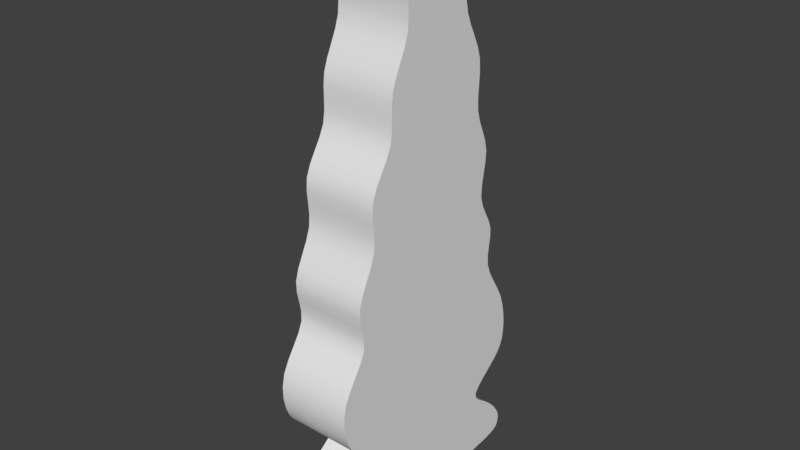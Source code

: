 # Source: tree.blend  (saved by Blender 2.77.0; exported with 4.5.12 LTS)
import bpy
from mathutils import Matrix  # noqa: F401  (used for matrix-valued properties, if any)

bpy.ops.wm.read_factory_settings(use_empty=True)
scene = bpy.context.scene
scene.name = 'Scene'

# ---- collections
col_collection_1 = bpy.data.collections.new('Collection 1'); scene.collection.children.link(col_collection_1)

# ---- materials (node trees are filled in below, after node groups)
mat_material = bpy.data.materials.new('Material')
mat_material.alpha_threshold = 0.0
mat_material.use_transparent_shadow = False
mat_material.roughness = 0.5
mat_material.line_color = (0.0, 0.0, 0.0, 1.0)

# ---- material node trees

# ---- world
world_world = bpy.data.worlds.new('World'); scene.world = world_world
world_world.color = (0.05088, 0.05088, 0.05088)
world_world.use_sun_shadow = False
world_world.sun_shadow_jitter_overblur = 0.0
world_world.cycles.sampling_method = 'MANUAL'

# ---- meshes
me_cube = bpy.data.meshes.new('Cube')
me_cube.from_pydata([(0.2003, -1.602e-07, 0.03363), (0.2003, 0.2723, 0.03388), (0.2003, -2.235e-07, 0.05078), (0.2003, -0.2723, 0.03388), (0.2003, -7.451e-08, 0.01757), (0.2003, 0.2418, 0.0186), (0.2003, 0.2862, 0.05078), (0.2003, -0.2862, 0.05078), (0.2003, -0.2418, 0.0186), (0.2003, -2.757e-07, 0.2238), (0.2003, -3.055e-07, 0.1912), (0.2003, 0.2603, 0.2238), (0.2003, -2.533e-07, 0.2564), (0.2003, -0.2603, 0.2238), (0.2003, -0.2743, 0.1912), (0.2003, 0.2743, 0.1912), (0.2003, 0.2439, 0.2564), (0.2003, -0.2439, 0.2564), (0.2003, -3.204e-07, 0.1098), (0.2003, -3.129e-07, 0.08854), (0.2003, 0.2939, 0.1098), (0.2003, -3.204e-07, 0.1336), (0.2003, -0.2939, 0.1098), (0.2003, -0.2936, 0.08854), (0.2003, 0.2936, 0.08854), (0.2003, 0.2912, 0.1336), (0.2003, -0.2912, 0.1336), (0.2003, -2.012e-07, 0.3391), (0.2003, -2.161e-07, 0.314), (0.2003, 0.1913, 0.3391), (0.2003, -1.937e-07, 0.3646), (0.2003, -0.1913, 0.3391), (0.2003, -0.2073, 0.314), (0.2003, 0.2073, 0.314), (0.2003, 0.1812, 0.3646), (0.2003, -0.1812, 0.3646), (0.2003, -0.0004558, 0.4588), (0.2003, -1.937e-07, 0.4244), (0.2003, 0.2117, 0.459), (0.2003, -0.001749, 0.4935), (0.2003, -0.2126, 0.4587), (0.2003, -0.1921, 0.4244), (0.2003, 0.1921, 0.4244), (0.2003, 0.2344, 0.4941), (0.2003, -0.2378, 0.4928), (0.2004, -0.01428, 0.584), (0.2004, -0.008524, 0.555), (0.2004, 0.2794, 0.5893), (0.2004, -0.0213, 0.6171), (0.2003, -0.3082, 0.5787), (0.2003, -0.2874, 0.5517), (0.2004, 0.2702, 0.5584), (0.2004, 0.2836, 0.6242), (0.2004, -0.3265, 0.6099), (0.2006, -0.03079, 2.931), (0.2008, -0.03326, 2.875), (0.2013, 0.0485, 2.928), (0.2005, -0.0273, 2.983), (0.1999, -0.1113, 2.932), (0.2, -0.1252, 2.878), (0.2016, 0.05733, 2.872), (0.201, 0.03654, 2.979), (0.1999, -0.09241, 2.981), (0.2023, -0.01649, 2.443), (0.2024, -0.01635, 2.384), (0.2032, 0.1127, 2.441), (0.2021, -0.01765, 2.502), (0.2013, -0.1479, 2.446), (0.2013, -0.162, 2.387), (0.2034, 0.1268, 2.382), (0.203, 0.09734, 2.499), (0.2012, -0.1344, 2.506), (0.2027, -0.03491, 1.96), (0.2027, -0.03956, 1.904), (0.2036, 0.1486, 1.952), (0.2027, -0.03043, 2.015), (0.2017, -0.2213, 1.967), (0.2016, -0.2402, 1.911), (0.2036, 0.1579, 1.897), (0.2036, 0.1386, 2.008), (0.2017, -0.202, 2.023), (0.2022, -0.06153, 1.48), (0.2021, -0.06231, 1.424), (0.2028, 0.1631, 1.479), (0.2023, -0.05997, 1.537), (0.2015, -0.2886, 1.481), (0.2014, -0.3038, 1.422), (0.2027, 0.1766, 1.426), (0.2029, 0.1502, 1.533), (0.2015, -0.2724, 1.541), (0.2012, -0.05862, 1.033), (0.2011, -0.05896, 0.9719), (0.2015, 0.2114, 1.042), (0.2014, -0.05754, 1.092), (0.2009, -0.3303, 1.024), (0.2008, -0.3501, 0.9636), (0.2013, 0.2305, 0.98), (0.2017, 0.1947, 1.101), (0.201, -0.3114, 1.082), (0.2007, -0.04607, 0.7742), (0.2006, -0.03789, 0.7121), (0.2008, 0.2734, 0.7827), (0.2008, -0.05287, 0.8408), (0.2005, -0.3666, 0.7655), (0.2004, -0.3568, 0.7032), (0.2006, 0.2802, 0.7209), (0.2009, 0.263, 0.8489), (0.2006, -0.3701, 0.8325), (0.2017, -0.05911, 1.26), (0.2016, -0.05755, 1.205), (0.2022, 0.1844, 1.269), (0.2019, -0.06086, 1.315), (0.2012, -0.3048, 1.251), (0.2011, -0.2987, 1.195), (0.202, 0.1818, 1.215), (0.2024, 0.1873, 1.322), (0.2012, -0.3114, 1.307), (0.2025, -0.05191, 1.722), (0.2025, -0.05509, 1.659), (0.2033, 0.1513, 1.715), (0.2026, -0.04823, 1.785), (0.2016, -0.2578, 1.73), (0.2016, -0.2569, 1.666), (0.2032, 0.1443, 1.651), (0.2035, 0.1589, 1.778), (0.2016, -0.2584, 1.793), (0.2027, -0.02036, 2.198), (0.2027, -0.02303, 2.134), (0.2036, 0.1349, 2.193), (0.2026, -0.01836, 2.261), (0.2016, -0.1781, 2.202), (0.2017, -0.18, 2.14), (0.2036, 0.1316, 2.129), (0.2036, 0.1377, 2.258), (0.2015, -0.1771, 2.264), (0.2015, -0.02807, 2.69), (0.2017, -0.02381, 2.626), (0.2023, 0.07078, 2.685), (0.2012, -0.03177, 2.754), (0.2007, -0.1284, 2.695), (0.2009, -0.1247, 2.63), (0.2025, 0.07566, 2.621), (0.2021, 0.06734, 2.75), (0.2004, -0.1324, 2.759), (0.2003, 0.203, 0.004134), (0.2003, 1.863e-08, 0.002067), (0.2003, -0.203, 0.004134), (0.2003, 0.4836, 0.02067), (0.2003, 0.5446, 0.0344), (0.2003, 0.5723, 0.05078), (0.2003, -0.4836, 0.02067), (0.2003, -0.5446, 0.0344), (0.2003, -0.5723, 0.05078), (0.2003, 0.2908, 0.06908), (0.2003, -2.794e-07, 0.06908), (0.2003, -0.2908, 0.06908), (0.2003, 0.2849, 0.1605), (0.2003, -3.148e-07, 0.1605), (0.2003, -0.2849, 0.1605), (0.2003, -0.5872, 0.08854), (0.2003, -0.5879, 0.1098), (0.2003, -0.5825, 0.1336), (0.2003, 0.5872, 0.08854), (0.2003, 0.5879, 0.1098), (0.2003, 0.5825, 0.1336), (0.2003, 0.226, 0.2871), (0.2003, -2.347e-07, 0.2871), (0.2003, -0.226, 0.2871), (0.2003, 0.5486, 0.1912), (0.2003, 0.5207, 0.2238), (0.2003, 0.4879, 0.2564), (0.2003, -0.4879, 0.2564), (0.2003, -0.5207, 0.2238), (0.2003, -0.5486, 0.1912), (0.2003, 0.1803, 0.3923), (0.2003, -1.919e-07, 0.3923), (0.2003, -0.1804, 0.3923), (0.2003, 0.3623, 0.3646), (0.2003, 0.3825, 0.3391), (0.2003, 0.4146, 0.314), (0.2003, -0.4146, 0.314), (0.2003, -0.3825, 0.3391), (0.2003, -0.3623, 0.3646), (0.2003, 0.2554, 0.5279), (0.2003, -0.004282, 0.5262), (0.2003, -0.264, 0.5245), (0.2003, -0.3842, 0.4244), (0.2003, -0.4248, 0.4585), (0.2003, -0.4741, 0.4921), (0.2003, 0.3842, 0.4244), (0.2003, 0.4239, 0.4592), (0.2003, 0.4707, 0.4948), (0.2005, 0.2836, 0.6669), (0.2005, -0.02929, 0.6585), (0.2004, -0.3427, 0.65), (0.2004, 0.5886, 0.6315), (0.2003, 0.5733, 0.5947), (0.2003, 0.5493, 0.5618), (0.2003, -0.5667, 0.5482), (0.2003, -0.6026, 0.5732), (0.2003, -0.6325, 0.6026), (0.2007, 0.02283, 3.027), (0.2003, -0.02351, 3.034), (0.1999, -0.07121, 3.027), (0.2009, 0.5782, 0.8574), (0.2007, 0.5925, 0.7916), (0.2006, 0.5982, 0.73), (0.1993, -0.2186, 2.882), (0.1993, -0.193, 2.933), (0.1994, -0.1585, 2.975), (0.2028, 0.1649, 2.745), (0.203, 0.1682, 2.681), (0.2032, 0.1737, 2.617), (0.2003, -0.3101, 2.388), (0.2003, -0.2813, 2.449), (0.2003, -0.2529, 2.509), (0.2027, 0.08388, 2.559), (0.2019, -0.02001, 2.563), (0.2011, -0.1254, 2.567), (0.2045, 0.2911, 2.256), (0.2045, 0.2877, 2.189), (0.2044, 0.284, 2.123), (0.2006, -0.4439, 1.918), (0.2007, -0.4105, 1.974), (0.2008, -0.376, 2.03), (0.2036, 0.1316, 2.066), (0.2027, -0.02638, 2.073), (0.2018, -0.1867, 2.08), (0.2041, 0.3633, 1.771), (0.2039, 0.352, 1.708), (0.2037, 0.3414, 1.644), (0.2007, -0.5478, 1.419), (0.2007, -0.5181, 1.482), (0.2008, -0.4873, 1.545), (0.203, 0.1424, 1.59), (0.2024, -0.05778, 1.596), (0.2016, -0.2602, 1.603), (0.2027, 0.4334, 1.33), (0.2025, 0.4261, 1.279), (0.2023, 0.4195, 1.225), (0.2005, -0.643, 0.9547), (0.2005, -0.6037, 1.015), (0.2006, -0.567, 1.072), (0.2019, 0.1838, 1.159), (0.2015, -0.05681, 1.149), (0.2011, -0.2991, 1.139), (0.2019, 0.4456, 1.111), (0.2016, 0.4801, 1.051), (0.2014, 0.5188, 0.9886), (0.2003, -0.6768, 0.694), (0.2004, -0.6885, 0.7564), (0.2004, -0.6889, 0.8237), (0.2011, 0.2488, 0.9158), (0.2009, -0.05742, 0.908), (0.2007, -0.3652, 0.9), (0.2007, -0.5418, 1.185), (0.2007, -0.5525, 1.241), (0.2007, -0.5643, 1.299), (0.2034, 0.3582, 1.529), (0.2032, 0.3855, 1.478), (0.2031, 0.4131, 1.429), (0.2026, 0.1861, 1.375), (0.202, -0.06214, 1.369), (0.2013, -0.313, 1.364), (0.2008, -0.4612, 1.673), (0.2007, -0.4665, 1.737), (0.2007, -0.4717, 1.799), (0.2044, 0.3051, 2.001), (0.2044, 0.3295, 1.946), (0.2044, 0.3526, 1.89), (0.2036, 0.1627, 1.839), (0.2027, -0.0441, 1.846), (0.2016, -0.2541, 1.853), (0.2007, -0.3394, 2.146), (0.2006, -0.3384, 2.206), (0.2004, -0.3384, 2.267), (0.2038, 0.2106, 2.496), (0.204, 0.2399, 2.439), (0.2043, 0.2676, 2.381), (0.2035, 0.1362, 2.322), (0.2025, -0.01703, 2.324), (0.2014, -0.173, 2.326), (0.2001, -0.227, 2.635), (0.1998, -0.2302, 2.7), (0.1996, -0.2346, 2.763), (0.2016, 0.09939, 2.971), (0.2019, 0.1266, 2.924), (0.2023, 0.1466, 2.869), (0.2018, 0.06346, 2.812), (0.201, -0.03387, 2.816), (0.2002, -0.1328, 2.82), (0.2003, 0.3746, 0.01034), (0.2003, -0.3746, 0.01034), (0.2003, 0.5816, 0.06908), (0.2003, -0.5816, 0.06908), (0.2003, 0.5698, 0.1605), (0.2003, -0.5698, 0.1605), (0.2003, 0.4519, 0.2871), (0.2003, -0.4519, 0.2871), (0.2003, 0.3607, 0.3923), (0.2003, -0.3607, 0.3923), (0.2003, 0.5155, 0.5296), (0.2003, -0.5241, 0.5228), (0.2005, 0.5965, 0.6755), (0.2003, -0.657, 0.6412), (0.2011, 0.0648, 3.006), (0.1996, -0.1172, 3.007), (0.2035, 0.1863, 2.555), (0.2003, -0.2322, 2.571), (0.2044, 0.2873, 2.06), (0.2008, -0.3494, 2.087), (0.2035, 0.3405, 1.584), (0.2009, -0.465, 1.609), (0.2021, 0.4229, 1.169), (0.2007, -0.543, 1.128), (0.2011, 0.5541, 0.9241), (0.2004, -0.6747, 0.8913), (0.2007, -0.5664, 1.358), (0.2029, 0.4321, 1.38), (0.2006, -0.4673, 1.86), (0.2043, 0.3664, 1.833), (0.2003, -0.3316, 2.328), (0.2044, 0.2869, 2.32), (0.1994, -0.2331, 2.824), (0.2026, 0.1593, 2.808), (-0.2021, -1.602e-07, 0.03363), (-0.2021, 0.2723, 0.03388), (-0.2021, -2.235e-07, 0.05078), (-0.2021, -0.2723, 0.03388), (-0.2021, -7.451e-08, 0.01757), (-0.2021, 0.2418, 0.0186), (-0.2021, 0.2862, 0.05078), (-0.2021, -0.2862, 0.05078), (-0.2021, -0.2418, 0.0186), (-0.2021, -2.757e-07, 0.2238), (-0.2021, -3.055e-07, 0.1912), (-0.2021, 0.2603, 0.2238), (-0.2021, -2.533e-07, 0.2564), (-0.2021, -0.2603, 0.2238), (-0.2021, -0.2743, 0.1912), (-0.2021, 0.2743, 0.1912), (-0.2021, 0.2439, 0.2564), (-0.2021, -0.2439, 0.2564), (-0.2021, -3.204e-07, 0.1098), (-0.2021, -3.129e-07, 0.08854), (-0.2021, 0.2939, 0.1098), (-0.2021, -3.204e-07, 0.1336), (-0.2021, -0.2939, 0.1098), (-0.2021, -0.2936, 0.08854), (-0.2021, 0.2936, 0.08854), (-0.2021, 0.2912, 0.1336), (-0.2021, -0.2912, 0.1336), (-0.2021, -2.012e-07, 0.3391), (-0.2021, -2.161e-07, 0.314), (-0.2021, 0.1913, 0.3391), (-0.2021, -1.937e-07, 0.3646), (-0.2021, -0.1913, 0.3391), (-0.2021, -0.2073, 0.314), (-0.2021, 0.2073, 0.314), (-0.2021, 0.1812, 0.3646), (-0.2021, -0.1812, 0.3646), (-0.2021, -0.0004552, 0.4588), (-0.2021, -1.937e-07, 0.4244), (-0.2021, 0.2117, 0.459), (-0.2021, -0.001744, 0.4935), (-0.2021, -0.2126, 0.4587), (-0.2021, -0.1921, 0.4244), (-0.2021, 0.1921, 0.4244), (-0.2021, 0.2344, 0.4941), (-0.2021, -0.2378, 0.4928), (-0.202, -0.01425, 0.584), (-0.202, -0.008504, 0.555), (-0.202, 0.2794, 0.5893), (-0.202, -0.02125, 0.6171), (-0.202, -0.3081, 0.5786), (-0.2021, -0.2874, 0.5517), (-0.202, 0.2702, 0.5584), (-0.202, 0.2836, 0.6242), (-0.202, -0.3265, 0.6099), (-0.2018, -0.02741, 2.929), (-0.2016, -0.02991, 2.874), (-0.2011, 0.05186, 2.926), (-0.2019, -0.02391, 2.982), (-0.2024, -0.108, 2.931), (-0.2023, -0.1219, 2.877), (-0.2008, 0.06068, 2.871), (-0.2014, 0.03992, 2.977), (-0.2025, -0.08903, 2.979), (-0.2001, -0.01355, 2.442), (-0.2, -0.01348, 2.383), (-0.1992, 0.1157, 2.439), (-0.2003, -0.01462, 2.501), (-0.2011, -0.1449, 2.445), (-0.201, -0.1591, 2.385), (-0.199, 0.1296, 2.381), (-0.1994, 0.1003, 2.498), (-0.2012, -0.1314, 2.504), (-0.1997, -0.03277, 1.959), (-0.1997, -0.03753, 1.903), (-0.1987, 0.1507, 1.951), (-0.1997, -0.02819, 2.015), (-0.2007, -0.2192, 1.966), (-0.2007, -0.2382, 1.91), (-0.1988, 0.1599, 1.896), (-0.1988, 0.1408, 2.007), (-0.2006, -0.1997, 2.022), (-0.2002, -0.06033, 1.479), (-0.2003, -0.06121, 1.424), (-0.1996, 0.1643, 1.478), (-0.2001, -0.05866, 1.536), (-0.2009, -0.2874, 1.481), (-0.201, -0.3027, 1.421), (-0.1997, 0.1776, 1.426), (-0.1995, 0.1515, 1.532), (-0.2008, -0.2712, 1.541), (-0.2012, -0.05817, 1.033), (-0.2013, -0.05859, 0.9717), (-0.2009, 0.2118, 1.042), (-0.201, -0.057, 1.092), (-0.2015, -0.3299, 1.024), (-0.2016, -0.3498, 0.9635), (-0.2011, 0.2309, 0.9799), (-0.2007, 0.1952, 1.101), (-0.2014, -0.3109, 1.082), (-0.2017, -0.04591, 0.7741), (-0.2018, -0.03778, 0.7121), (-0.2016, 0.2736, 0.7827), (-0.2016, -0.05265, 0.8407), (-0.2019, -0.3665, 0.7655), (-0.202, -0.3567, 0.7032), (-0.2018, 0.2803, 0.7209), (-0.2015, 0.2632, 0.8488), (-0.2018, -0.3699, 0.8324), (-0.2006, -0.0583, 1.26), (-0.2008, -0.05683, 1.205), (-0.2002, 0.1852, 1.269), (-0.2005, -0.05995, 1.314), (-0.2012, -0.304, 1.251), (-0.2013, -0.2981, 1.195), (-0.2004, 0.1825, 1.215), (-0.2, 0.1882, 1.322), (-0.2011, -0.3106, 1.307), (-0.1999, -0.05023, 1.721), (-0.1999, -0.05354, 1.658), (-0.1991, 0.1529, 1.714), (-0.1998, -0.04643, 1.784), (-0.2007, -0.2562, 1.729), (-0.2007, -0.2554, 1.666), (-0.1992, 0.1458, 1.651), (-0.1989, 0.1607, 1.777), (-0.2008, -0.2567, 1.792), (-0.1997, -0.01779, 2.196), (-0.1997, -0.02057, 2.133), (-0.1988, 0.1374, 2.192), (-0.1998, -0.01568, 2.26), (-0.2008, -0.1756, 2.201), (-0.2007, -0.1776, 2.139), (-0.1988, 0.134, 2.127), (-0.1988, 0.1403, 2.257), (-0.2009, -0.1744, 2.263), (-0.2009, -0.02484, 2.689), (-0.2007, -0.02064, 2.624), (-0.2001, 0.074, 2.684), (-0.2011, -0.02849, 2.753), (-0.2017, -0.1252, 2.693), (-0.2015, -0.1216, 2.629), (-0.1999, 0.07881, 2.62), (-0.2003, 0.07061, 2.748), (-0.202, -0.1292, 2.757), (-0.2021, 0.203, 0.004134), (-0.2021, 1.863e-08, 0.002067), (-0.2021, -0.203, 0.004134), (-0.2021, 0.4836, 0.02067), (-0.2021, 0.5446, 0.0344), (-0.2021, 0.5723, 0.05078), (-0.2021, -0.4836, 0.02067), (-0.2021, -0.5446, 0.0344), (-0.2021, -0.5723, 0.05078), (-0.2021, 0.2908, 0.06908), (-0.2021, -2.794e-07, 0.06908), (-0.2021, -0.2908, 0.06908), (-0.2021, 0.2849, 0.1605), (-0.2021, -3.148e-07, 0.1605), (-0.2021, -0.2849, 0.1605), (-0.2021, -0.5872, 0.08854), (-0.2021, -0.5879, 0.1098), (-0.2021, -0.5825, 0.1336), (-0.2021, 0.5872, 0.08854), (-0.2021, 0.5879, 0.1098), (-0.2021, 0.5825, 0.1336), (-0.2021, 0.226, 0.2871), (-0.2021, -2.347e-07, 0.2871), (-0.2021, -0.226, 0.2871), (-0.2021, 0.5486, 0.1912), (-0.2021, 0.5207, 0.2238), (-0.2021, 0.4879, 0.2564), (-0.2021, -0.4879, 0.2564), (-0.2021, -0.5207, 0.2238), (-0.2021, -0.5486, 0.1912), (-0.2021, 0.1803, 0.3923), (-0.2021, -1.919e-07, 0.3923), (-0.2021, -0.1804, 0.3923), (-0.2021, 0.3623, 0.3646), (-0.2021, 0.3825, 0.3391), (-0.2021, 0.4146, 0.314), (-0.2021, -0.4146, 0.314), (-0.2021, -0.3825, 0.3391), (-0.2021, -0.3623, 0.3646), (-0.2021, 0.2555, 0.5279), (-0.2021, -0.00427, 0.5262), (-0.2021, -0.264, 0.5245), (-0.2021, -0.3842, 0.4244), (-0.2021, -0.4248, 0.4585), (-0.2021, -0.4741, 0.4921), (-0.2021, 0.3842, 0.4244), (-0.2021, 0.4239, 0.4592), (-0.2021, 0.4707, 0.4948), (-0.2019, 0.2836, 0.6669), (-0.2019, -0.02922, 0.6584), (-0.202, -0.3427, 0.6499), (-0.202, 0.5886, 0.6315), (-0.202, 0.5733, 0.5947), (-0.2021, 0.5493, 0.5618), (-0.2021, -0.5667, 0.5482), (-0.2021, -0.6026, 0.5732), (-0.2021, -0.6325, 0.6026), (-0.2017, 0.02621, 3.025), (-0.2021, -0.02012, 3.032), (-0.2025, -0.06782, 3.025), (-0.2015, 0.5783, 0.8573), (-0.2017, 0.5926, 0.7916), (-0.2018, 0.5982, 0.7299), (-0.2031, -0.2153, 2.88), (-0.2031, -0.1897, 2.931), (-0.203, -0.1552, 2.974), (-0.1995, 0.1682, 2.744), (-0.1993, 0.1714, 2.679), (-0.1991, 0.1769, 2.616), (-0.2021, -0.3073, 2.387), (-0.2021, -0.2784, 2.447), (-0.2021, -0.2499, 2.508), (-0.1996, 0.08696, 2.557), (-0.2004, -0.01691, 2.561), (-0.2013, -0.1223, 2.566), (-0.1979, 0.2937, 2.255), (-0.1979, 0.2902, 2.188), (-0.198, 0.2863, 2.122), (-0.2018, -0.442, 1.917), (-0.2017, -0.4085, 1.973), (-0.2016, -0.3739, 2.029), (-0.1988, 0.1339, 2.065), (-0.1997, -0.02403, 2.072), (-0.2006, -0.1844, 2.079), (-0.1982, 0.365, 1.771), (-0.1985, 0.3535, 1.707), (-0.1987, 0.3429, 1.644), (-0.2017, -0.5468, 1.419), (-0.2016, -0.5171, 1.481), (-0.2016, -0.4861, 1.545), (-0.1994, 0.1438, 1.589), (-0.2, -0.05635, 1.596), (-0.2008, -0.2588, 1.602), (-0.1997, 0.4342, 1.33), (-0.1999, 0.4269, 1.278), (-0.2001, 0.4202, 1.225), (-0.2019, -0.6427, 0.9545), (-0.2019, -0.6034, 1.014), (-0.2018, -0.5666, 1.072), (-0.2005, 0.1844, 1.159), (-0.2009, -0.05619, 1.149), (-0.2013, -0.2985, 1.139), (-0.2005, 0.4461, 1.111), (-0.2008, 0.4805, 1.051), (-0.201, 0.5191, 0.9884), (-0.2021, -0.6768, 0.694), (-0.202, -0.6884, 0.7563), (-0.202, -0.6888, 0.8236), (-0.2013, 0.2491, 0.9157), (-0.2015, -0.05713, 0.9078), (-0.2017, -0.365, 0.8999), (-0.2017, -0.5412, 1.184), (-0.2017, -0.5518, 1.241), (-0.2017, -0.5636, 1.298), (-0.199, 0.3594, 1.528), (-0.1991, 0.3866, 1.477), (-0.1993, 0.4141, 1.428), (-0.1998, 0.1871, 1.374), (-0.2004, -0.06114, 1.369), (-0.2011, -0.3121, 1.364), (-0.2016, -0.4597, 1.673), (-0.2016, -0.4649, 1.736), (-0.2017, -0.47, 1.799), (-0.198, 0.3073, 2.0), (-0.198, 0.3315, 1.945), (-0.198, 0.3544, 1.89), (-0.1988, 0.1645, 1.839), (-0.1997, -0.04218, 1.846), (-0.2008, -0.2522, 1.853), (-0.2017, -0.337, 2.145), (-0.2018, -0.3359, 2.205), (-0.2019, -0.3359, 2.266), (-0.1986, 0.2136, 2.495), (-0.1983, 0.2428, 2.437), (-0.1981, 0.2703, 2.379), (-0.1989, 0.139, 2.321), (-0.1999, -0.01425, 2.323), (-0.201, -0.1702, 2.325), (-0.2023, -0.2239, 2.634), (-0.2025, -0.227, 2.698), (-0.2028, -0.2314, 2.762), (-0.2008, 0.1028, 2.969), (-0.2004, 0.13, 2.923), (-0.2001, 0.1499, 2.868), (-0.2006, 0.06677, 2.811), (-0.2014, -0.03055, 2.815), (-0.2022, -0.1294, 2.819), (-0.2021, 0.3746, 0.01034), (-0.2021, -0.3746, 0.01034), (-0.2021, 0.5816, 0.06908), (-0.2021, -0.5816, 0.06908), (-0.2021, 0.5698, 0.1605), (-0.2021, -0.5698, 0.1605), (-0.2021, 0.4519, 0.2871), (-0.2021, -0.4519, 0.2871), (-0.2021, 0.3607, 0.3923), (-0.2021, -0.3607, 0.3923), (-0.2021, 0.5155, 0.5296), (-0.2021, -0.5241, 0.5228), (-0.2019, 0.5965, 0.6755), (-0.2021, -0.657, 0.6412), (-0.2012, 0.06818, 3.004), (-0.2028, -0.1139, 3.006), (-0.1989, 0.1893, 2.553), (-0.2021, -0.2292, 2.57), (-0.198, 0.2896, 2.059), (-0.2016, -0.3471, 2.086), (-0.1989, 0.3418, 1.583), (-0.2015, -0.4637, 1.609), (-0.2003, 0.4234, 1.169), (-0.2017, -0.5425, 1.128), (-0.2013, 0.5543, 0.924), (-0.202, -0.6746, 0.8913), (-0.2017, -0.5656, 1.357), (-0.1995, 0.433, 1.38), (-0.2018, -0.4655, 1.859), (-0.1981, 0.3682, 1.832), (-0.2021, -0.329, 2.327), (-0.198, 0.2895, 2.319), (-0.203, -0.2299, 2.823), (-0.1998, 0.1626, 2.807)], [], [(0, 4, 5, 1), (1, 5, 147, 148), (4, 145, 144, 5), (5, 144, 291, 147), (0, 1, 6, 2), (2, 6, 153, 154), (1, 148, 149, 6), (6, 149, 293, 153), (0, 2, 7, 3), (3, 7, 152, 151), (2, 154, 155, 7), (7, 155, 294, 152), (0, 3, 8, 4), (4, 8, 146, 145), (3, 151, 150, 8), (8, 150, 292, 146), (9, 13, 14, 10), (10, 14, 158, 157), (13, 172, 173, 14), (14, 173, 296, 158), (9, 10, 15, 11), (11, 15, 168, 169), (10, 157, 156, 15), (15, 156, 295, 168), (9, 11, 16, 12), (12, 16, 165, 166), (11, 169, 170, 16), (16, 170, 297, 165), (9, 12, 17, 13), (13, 17, 171, 172), (12, 166, 167, 17), (17, 167, 298, 171), (18, 22, 23, 19), (19, 23, 155, 154), (22, 160, 159, 23), (23, 159, 294, 155), (18, 19, 24, 20), (20, 24, 162, 163), (19, 154, 153, 24), (24, 153, 293, 162), (18, 20, 25, 21), (21, 25, 156, 157), (20, 163, 164, 25), (25, 164, 295, 156), (18, 21, 26, 22), (22, 26, 161, 160), (21, 157, 158, 26), (26, 158, 296, 161), (27, 31, 32, 28), (28, 32, 167, 166), (31, 181, 180, 32), (32, 180, 298, 167), (27, 28, 33, 29), (29, 33, 179, 178), (28, 166, 165, 33), (33, 165, 297, 179), (27, 29, 34, 30), (30, 34, 174, 175), (29, 178, 177, 34), (34, 177, 299, 174), (27, 30, 35, 31), (31, 35, 182, 181), (30, 175, 176, 35), (35, 176, 300, 182), (36, 40, 41, 37), (37, 41, 176, 175), (40, 187, 186, 41), (41, 186, 300, 176), (36, 37, 42, 38), (38, 42, 189, 190), (37, 175, 174, 42), (42, 174, 299, 189), (36, 38, 43, 39), (39, 43, 183, 184), (38, 190, 191, 43), (43, 191, 301, 183), (36, 39, 44, 40), (40, 44, 188, 187), (39, 184, 185, 44), (44, 185, 302, 188), (45, 49, 50, 46), (46, 50, 185, 184), (49, 199, 198, 50), (50, 198, 302, 185), (45, 46, 51, 47), (47, 51, 197, 196), (46, 184, 183, 51), (51, 183, 301, 197), (45, 47, 52, 48), (48, 52, 192, 193), (47, 196, 195, 52), (52, 195, 303, 192), (45, 48, 53, 49), (49, 53, 200, 199), (48, 193, 194, 53), (53, 194, 304, 200), (54, 58, 59, 55), (55, 59, 290, 289), (58, 208, 207, 59), (59, 207, 323, 290), (54, 55, 60, 56), (56, 60, 287, 286), (55, 289, 288, 60), (60, 288, 324, 287), (54, 56, 61, 57), (57, 61, 201, 202), (56, 286, 285, 61), (61, 285, 305, 201), (54, 57, 62, 58), (58, 62, 209, 208), (57, 202, 203, 62), (62, 203, 306, 209), (63, 67, 68, 64), (64, 68, 281, 280), (67, 214, 213, 68), (68, 213, 321, 281), (63, 64, 69, 65), (65, 69, 278, 277), (64, 280, 279, 69), (69, 279, 322, 278), (63, 65, 70, 66), (66, 70, 216, 217), (65, 277, 276, 70), (70, 276, 307, 216), (63, 66, 71, 67), (67, 71, 215, 214), (66, 217, 218, 71), (71, 218, 308, 215), (72, 76, 77, 73), (73, 77, 272, 271), (76, 223, 222, 77), (77, 222, 319, 272), (72, 73, 78, 74), (74, 78, 269, 268), (73, 271, 270, 78), (78, 270, 320, 269), (72, 74, 79, 75), (75, 79, 225, 226), (74, 268, 267, 79), (79, 267, 309, 225), (72, 75, 80, 76), (76, 80, 224, 223), (75, 226, 227, 80), (80, 227, 310, 224), (81, 85, 86, 82), (82, 86, 263, 262), (85, 232, 231, 86), (86, 231, 317, 263), (81, 82, 87, 83), (83, 87, 260, 259), (82, 262, 261, 87), (87, 261, 318, 260), (81, 83, 88, 84), (84, 88, 234, 235), (83, 259, 258, 88), (88, 258, 311, 234), (81, 84, 89, 85), (85, 89, 233, 232), (84, 235, 236, 89), (89, 236, 312, 233), (90, 94, 95, 91), (91, 95, 254, 253), (94, 241, 240, 95), (95, 240, 316, 254), (90, 91, 96, 92), (92, 96, 248, 247), (91, 253, 252, 96), (96, 252, 315, 248), (90, 92, 97, 93), (93, 97, 243, 244), (92, 247, 246, 97), (97, 246, 313, 243), (90, 93, 98, 94), (94, 98, 242, 241), (93, 244, 245, 98), (98, 245, 314, 242), (99, 103, 104, 100), (100, 104, 194, 193), (103, 250, 249, 104), (104, 249, 304, 194), (99, 100, 105, 101), (101, 105, 206, 205), (100, 193, 192, 105), (105, 192, 303, 206), (99, 101, 106, 102), (102, 106, 252, 253), (101, 205, 204, 106), (106, 204, 315, 252), (99, 102, 107, 103), (103, 107, 251, 250), (102, 253, 254, 107), (107, 254, 316, 251), (108, 112, 113, 109), (109, 113, 245, 244), (112, 256, 255, 113), (113, 255, 314, 245), (108, 109, 114, 110), (110, 114, 239, 238), (109, 244, 243, 114), (114, 243, 313, 239), (108, 110, 115, 111), (111, 115, 261, 262), (110, 238, 237, 115), (115, 237, 318, 261), (108, 111, 116, 112), (112, 116, 257, 256), (111, 262, 263, 116), (116, 263, 317, 257), (117, 121, 122, 118), (118, 122, 236, 235), (121, 265, 264, 122), (122, 264, 312, 236), (117, 118, 123, 119), (119, 123, 230, 229), (118, 235, 234, 123), (123, 234, 311, 230), (117, 119, 124, 120), (120, 124, 270, 271), (119, 229, 228, 124), (124, 228, 320, 270), (117, 120, 125, 121), (121, 125, 266, 265), (120, 271, 272, 125), (125, 272, 319, 266), (126, 130, 131, 127), (127, 131, 227, 226), (130, 274, 273, 131), (131, 273, 310, 227), (126, 127, 132, 128), (128, 132, 221, 220), (127, 226, 225, 132), (132, 225, 309, 221), (126, 128, 133, 129), (129, 133, 279, 280), (128, 220, 219, 133), (133, 219, 322, 279), (126, 129, 134, 130), (130, 134, 275, 274), (129, 280, 281, 134), (134, 281, 321, 275), (135, 139, 140, 136), (136, 140, 218, 217), (139, 283, 282, 140), (140, 282, 308, 218), (135, 136, 141, 137), (137, 141, 212, 211), (136, 217, 216, 141), (141, 216, 307, 212), (135, 137, 142, 138), (138, 142, 288, 289), (137, 211, 210, 142), (142, 210, 324, 288), (135, 138, 143, 139), (139, 143, 284, 283), (138, 289, 290, 143), (143, 290, 323, 284), (325, 326, 330, 329), (326, 473, 472, 330), (329, 330, 469, 470), (330, 472, 616, 469), (325, 327, 331, 326), (327, 479, 478, 331), (326, 331, 474, 473), (331, 478, 618, 474), (325, 328, 332, 327), (328, 476, 477, 332), (327, 332, 480, 479), (332, 477, 619, 480), (325, 329, 333, 328), (329, 470, 471, 333), (328, 333, 475, 476), (333, 471, 617, 475), (334, 335, 339, 338), (335, 482, 483, 339), (338, 339, 498, 497), (339, 483, 621, 498), (334, 336, 340, 335), (336, 494, 493, 340), (335, 340, 481, 482), (340, 493, 620, 481), (334, 337, 341, 336), (337, 491, 490, 341), (336, 341, 495, 494), (341, 490, 622, 495), (334, 338, 342, 337), (338, 497, 496, 342), (337, 342, 492, 491), (342, 496, 623, 492), (343, 344, 348, 347), (344, 479, 480, 348), (347, 348, 484, 485), (348, 480, 619, 484), (343, 345, 349, 344), (345, 488, 487, 349), (344, 349, 478, 479), (349, 487, 618, 478), (343, 346, 350, 345), (346, 482, 481, 350), (345, 350, 489, 488), (350, 481, 620, 489), (343, 347, 351, 346), (347, 485, 486, 351), (346, 351, 483, 482), (351, 486, 621, 483), (352, 353, 357, 356), (353, 491, 492, 357), (356, 357, 505, 506), (357, 492, 623, 505), (352, 354, 358, 353), (354, 503, 504, 358), (353, 358, 490, 491), (358, 504, 622, 490), (352, 355, 359, 354), (355, 500, 499, 359), (354, 359, 502, 503), (359, 499, 624, 502), (352, 356, 360, 355), (356, 506, 507, 360), (355, 360, 501, 500), (360, 507, 625, 501), (361, 362, 366, 365), (362, 500, 501, 366), (365, 366, 511, 512), (366, 501, 625, 511), (361, 363, 367, 362), (363, 515, 514, 367), (362, 367, 499, 500), (367, 514, 624, 499), (361, 364, 368, 363), (364, 509, 508, 368), (363, 368, 516, 515), (368, 508, 626, 516), (361, 365, 369, 364), (365, 512, 513, 369), (364, 369, 510, 509), (369, 513, 627, 510), (370, 371, 375, 374), (371, 509, 510, 375), (374, 375, 523, 524), (375, 510, 627, 523), (370, 372, 376, 371), (372, 521, 522, 376), (371, 376, 508, 509), (376, 522, 626, 508), (370, 373, 377, 372), (373, 518, 517, 377), (372, 377, 520, 521), (377, 517, 628, 520), (370, 374, 378, 373), (374, 524, 525, 378), (373, 378, 519, 518), (378, 525, 629, 519), (379, 380, 384, 383), (380, 614, 615, 384), (383, 384, 532, 533), (384, 615, 648, 532), (379, 381, 385, 380), (381, 611, 612, 385), (380, 385, 613, 614), (385, 612, 649, 613), (379, 382, 386, 381), (382, 527, 526, 386), (381, 386, 610, 611), (386, 526, 630, 610), (379, 383, 387, 382), (383, 533, 534, 387), (382, 387, 528, 527), (387, 534, 631, 528), (388, 389, 393, 392), (389, 605, 606, 393), (392, 393, 538, 539), (393, 606, 646, 538), (388, 390, 394, 389), (390, 602, 603, 394), (389, 394, 604, 605), (394, 603, 647, 604), (388, 391, 395, 390), (391, 542, 541, 395), (390, 395, 601, 602), (395, 541, 632, 601), (388, 392, 396, 391), (392, 539, 540, 396), (391, 396, 543, 542), (396, 540, 633, 543), (397, 398, 402, 401), (398, 596, 597, 402), (401, 402, 547, 548), (402, 597, 644, 547), (397, 399, 403, 398), (399, 593, 594, 403), (398, 403, 595, 596), (403, 594, 645, 595), (397, 400, 404, 399), (400, 551, 550, 404), (399, 404, 592, 593), (404, 550, 634, 592), (397, 401, 405, 400), (401, 548, 549, 405), (400, 405, 552, 551), (405, 549, 635, 552), (406, 407, 411, 410), (407, 587, 588, 411), (410, 411, 556, 557), (411, 588, 642, 556), (406, 408, 412, 407), (408, 584, 585, 412), (407, 412, 586, 587), (412, 585, 643, 586), (406, 409, 413, 408), (409, 560, 559, 413), (408, 413, 583, 584), (413, 559, 636, 583), (406, 410, 414, 409), (410, 557, 558, 414), (409, 414, 561, 560), (414, 558, 637, 561), (415, 416, 420, 419), (416, 578, 579, 420), (419, 420, 565, 566), (420, 579, 641, 565), (415, 417, 421, 416), (417, 572, 573, 421), (416, 421, 577, 578), (421, 573, 640, 577), (415, 418, 422, 417), (418, 569, 568, 422), (417, 422, 571, 572), (422, 568, 638, 571), (415, 419, 423, 418), (419, 566, 567, 423), (418, 423, 570, 569), (423, 567, 639, 570), (424, 425, 429, 428), (425, 518, 519, 429), (428, 429, 574, 575), (429, 519, 629, 574), (424, 426, 430, 425), (426, 530, 531, 430), (425, 430, 517, 518), (430, 531, 628, 517), (424, 427, 431, 426), (427, 578, 577, 431), (426, 431, 529, 530), (431, 577, 640, 529), (424, 428, 432, 427), (428, 575, 576, 432), (427, 432, 579, 578), (432, 576, 641, 579), (433, 434, 438, 437), (434, 569, 570, 438), (437, 438, 580, 581), (438, 570, 639, 580), (433, 435, 439, 434), (435, 563, 564, 439), (434, 439, 568, 569), (439, 564, 638, 568), (433, 436, 440, 435), (436, 587, 586, 440), (435, 440, 562, 563), (440, 586, 643, 562), (433, 437, 441, 436), (437, 581, 582, 441), (436, 441, 588, 587), (441, 582, 642, 588), (442, 443, 447, 446), (443, 560, 561, 447), (446, 447, 589, 590), (447, 561, 637, 589), (442, 444, 448, 443), (444, 554, 555, 448), (443, 448, 559, 560), (448, 555, 636, 559), (442, 445, 449, 444), (445, 596, 595, 449), (444, 449, 553, 554), (449, 595, 645, 553), (442, 446, 450, 445), (446, 590, 591, 450), (445, 450, 597, 596), (450, 591, 644, 597), (451, 452, 456, 455), (452, 551, 552, 456), (455, 456, 598, 599), (456, 552, 635, 598), (451, 453, 457, 452), (453, 545, 546, 457), (452, 457, 550, 551), (457, 546, 634, 550), (451, 454, 458, 453), (454, 605, 604, 458), (453, 458, 544, 545), (458, 604, 647, 544), (451, 455, 459, 454), (455, 599, 600, 459), (454, 459, 606, 605), (459, 600, 646, 606), (460, 461, 465, 464), (461, 542, 543, 465), (464, 465, 607, 608), (465, 543, 633, 607), (460, 462, 466, 461), (462, 536, 537, 466), (461, 466, 541, 542), (466, 537, 632, 541), (460, 463, 467, 462), (463, 614, 613, 467), (462, 467, 535, 536), (467, 613, 649, 535), (460, 464, 468, 463), (464, 608, 609, 468), (463, 468, 615, 614), (468, 609, 648, 615), (201, 526, 527, 202), (163, 488, 489, 164), (241, 566, 565, 240), (202, 527, 528, 203), (164, 489, 620, 295), (242, 567, 566, 241), (203, 528, 631, 306), (314, 639, 567, 242), (204, 529, 640, 315), (205, 530, 529, 204), (282, 607, 633, 308), (206, 531, 530, 205), (283, 608, 607, 282), (303, 628, 531, 206), (284, 609, 608, 283), (295, 620, 493, 168), (207, 532, 648, 323), (323, 648, 609, 284), (168, 493, 494, 169), (246, 571, 638, 313), (208, 533, 532, 207), (285, 610, 630, 305), (169, 494, 495, 170), (247, 572, 571, 246), (209, 534, 533, 208), (286, 611, 610, 285), (170, 495, 622, 297), (248, 573, 572, 247), (306, 631, 534, 209), (287, 612, 611, 286), (298, 623, 496, 171), (315, 640, 573, 248), (210, 535, 649, 324), (324, 649, 612, 287), (171, 496, 497, 172), (249, 574, 629, 304), (211, 536, 535, 210), (172, 497, 498, 173), (250, 575, 574, 249), (212, 537, 536, 211), (173, 498, 621, 296), (251, 576, 575, 250), (307, 632, 537, 212), (316, 641, 576, 251), (213, 538, 646, 321), (214, 539, 538, 213), (215, 540, 539, 214), (308, 633, 540, 215), (177, 502, 624, 299), (178, 503, 502, 177), (255, 580, 639, 314), (179, 504, 503, 178), (256, 581, 580, 255), (297, 622, 504, 179), (257, 582, 581, 256), (180, 505, 623, 298), (317, 642, 582, 257), (219, 544, 647, 322), (181, 506, 505, 180), (258, 583, 636, 311), (220, 545, 544, 219), (182, 507, 506, 181), (259, 584, 583, 258), (221, 546, 545, 220), (300, 625, 507, 182), (260, 585, 584, 259), (144, 469, 616, 291), (309, 634, 546, 221), (318, 643, 585, 260), (145, 470, 469, 144), (222, 547, 644, 319), (146, 471, 470, 145), (223, 548, 547, 222), (292, 617, 471, 146), (224, 549, 548, 223), (291, 616, 472, 147), (310, 635, 549, 224), (186, 511, 625, 300), (147, 472, 473, 148), (187, 512, 511, 186), (264, 589, 637, 312), (148, 473, 474, 149), (188, 513, 512, 187), (265, 590, 589, 264), (149, 474, 618, 293), (302, 627, 513, 188), (266, 591, 590, 265), (150, 475, 617, 292), (299, 624, 514, 189), (319, 644, 591, 266), (151, 476, 475, 150), (228, 553, 645, 320), (189, 514, 515, 190), (267, 592, 634, 309), (152, 477, 476, 151), (229, 554, 553, 228), (190, 515, 516, 191), (268, 593, 592, 267), (294, 619, 477, 152), (230, 555, 554, 229), (191, 516, 626, 301), (269, 594, 593, 268), (311, 636, 555, 230), (320, 645, 594, 269), (231, 556, 642, 317), (232, 557, 556, 231), (233, 558, 557, 232), (312, 637, 558, 233), (195, 520, 628, 303), (196, 521, 520, 195), (273, 598, 635, 310), (197, 522, 521, 196), (274, 599, 598, 273), (301, 626, 522, 197), (275, 600, 599, 274), (159, 484, 619, 294), (198, 523, 627, 302), (321, 646, 600, 275), (160, 485, 484, 159), (237, 562, 643, 318), (199, 524, 523, 198), (276, 601, 632, 307), (161, 486, 485, 160), (238, 563, 562, 237), (200, 525, 524, 199), (277, 602, 601, 276), (296, 621, 486, 161), (239, 564, 563, 238), (304, 629, 525, 200), (278, 603, 602, 277), (293, 618, 487, 162), (313, 638, 564, 239), (305, 630, 526, 201), (322, 647, 603, 278), (162, 487, 488, 163), (240, 565, 641, 316)])
me_cube.polygons.foreach_set('use_smooth', [True] * 648)
me_cube.materials.append(mat_material)
me_cube.use_remesh_preserve_volume = False
me_cube.use_remesh_preserve_attributes = False
me_cube.use_mirror_vertex_groups = False
me_cube.update()

# ---- objects
ob_cube = bpy.data.objects.new('Cube', me_cube)

# ---- transforms, parenting, visibility, modifiers, constraints
ob_cube.location = (0.0, 0.0, 0.0)
ob_cube.lock_rotations_4d = False
ob_cube.empty_display_type = 'ARROWS'
ob_cube.lineart.crease_threshold = 0.0
_m = ob_cube.modifiers.new('EdgeSplit', 'EDGE_SPLIT')

# ---- collection membership
col_collection_1.objects.link(ob_cube)

# ---- scene / render settings (as saved in the file)
scene.frame_start = 1; scene.frame_end = 250; scene.frame_set(1)
scene.render.engine = 'BLENDER_EEVEE_NEXT'
scene.render.resolution_percentage = 50
scene.render.dither_intensity = 0.0
scene.cycles.use_denoising = False
scene.cycles.samples = 128
scene.cycles.sampling_pattern = 'TABULATED_SOBOL'
scene.cycles.light_sampling_threshold = 0.0
scene.cycles.use_adaptive_sampling = False
scene.cycles.use_light_tree = False
scene.cycles.blur_glossy = 0.0
scene.cycles.sample_clamp_indirect = 0.0
scene.view_settings.view_transform = 'Standard'
bpy.context.view_layer.update()

# ---- added for rendering (the .blend has no active camera and no usable light): camera, sun
cam_auto = bpy.data.cameras.new('AutoCamera')
cam_auto.lens = 50.0
cam_auto.sensor_width = 36.0
cam_auto.clip_end = 1000.0
ob_auto_camera = bpy.data.objects.new('AutoCamera', cam_auto)
scene.collection.objects.link(ob_auto_camera)
ob_auto_camera.location = (3.07113, -3.72987, 3.9742)
ob_auto_camera.rotation_euler = (1.09748, -7.21219e-08, 0.694738)
scene.camera = ob_auto_camera
light_auto_sun = bpy.data.lights.new('AutoSun', 'SUN')
light_auto_sun.energy = 3.0
light_auto_sun.angle = 0.0523599
ob_auto_sun = bpy.data.objects.new('AutoSun', light_auto_sun)
scene.collection.objects.link(ob_auto_sun)
ob_auto_sun.rotation_euler = (0.872665, 0.174533, 0.523599)
bpy.context.view_layer.update()
